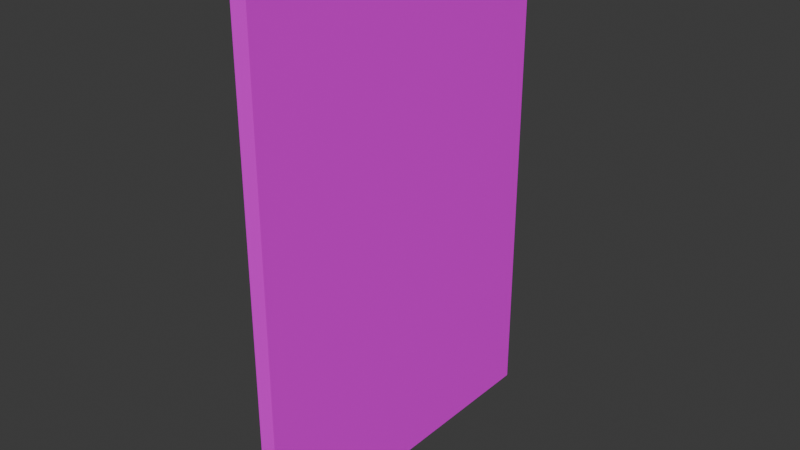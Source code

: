 # Source: missing_cat_posterblend.blend  (saved by Blender 4.0.36; exported with 4.5.12 LTS)
import bpy
from mathutils import Matrix  # noqa: F401  (used for matrix-valued properties, if any)

bpy.ops.wm.read_factory_settings(use_empty=True)
scene = bpy.context.scene
scene.name = 'Scene'

# ---- collections
col_collection = bpy.data.collections.new('Collection'); scene.collection.children.link(col_collection)

# ---- images (referenced by path relative to the original .blend; pixels are not part of the script)
import os
ASSET_DIR = os.environ.get("B2B_ASSET_DIR", "")  # directory of the original .blend (textures are referenced by path, not embedded)
HERE = os.path.dirname(os.path.abspath(__file__))  # packed textures are extracted next to this script under _unpacked/

def load_image(name, relpath, width, height, colorspace="sRGB"):
    """Load a texture the original file referenced (path relative to the .blend, or extracted next to this script)."""
    p = next((c for c in (os.path.join(HERE, relpath), os.path.join(ASSET_DIR, relpath)) if relpath and os.path.exists(c)), "")
    if p:
        img = bpy.data.images.load(p, check_existing=True)
        img.name = name
    else:  # same state as the original file: an image datablock whose file is absent (Cycles renders it pink)
        img = bpy.data.images.new(name, width, height)
        img.source = "FILE"
        img.filepath = "//" + (relpath or name)
    img.colorspace_settings.name = colorspace
    return img
img_missing_poster_png = load_image('missing poster.png', 'missing poster.png', 1024, 1024, 'sRGB')

# ---- materials (node trees are filled in below, after node groups)
mat_material_001 = bpy.data.materials.new('Material.001')
mat_material_001.use_transparent_shadow = False

# ---- material node trees
mat_material_001.use_nodes = True; mat_material_001.node_tree.nodes.clear()
_N = mat_material_001.node_tree.nodes; _L = mat_material_001.node_tree.links
n0 = _N.new('ShaderNodeBsdfPrincipled'); n0.name = 'Principled BSDF'; n0.location = (10, 300)
n0.inputs[3].default_value = 1.45
n1 = _N.new('ShaderNodeOutputMaterial'); n1.name = 'Material Output'; n1.location = (300, 300)
n2 = _N.new('ShaderNodeTexImage'); n2.name = 'Image Texture'; n2.location = (-280, 275)
n2.image = img_missing_poster_png
_L.new(n0.outputs[0], n1.inputs[0])
_L.new(n2.outputs[0], n0.inputs[0])
n1.is_active_output = True

# ---- world
world_world = bpy.data.worlds.new('World'); scene.world = world_world
world_world.use_nodes = True; world_world.node_tree.nodes.clear()
_N = world_world.node_tree.nodes; _L = world_world.node_tree.links
n0 = _N.new('ShaderNodeOutputWorld'); n0.name = 'World Output'; n0.location = (300, 300)
n1 = _N.new('ShaderNodeBackground'); n1.name = 'Background'; n1.location = (10, 300)
n1.inputs[0].default_value = (0.05088, 0.05088, 0.05088, 1.0)
_L.new(n1.outputs[0], n0.inputs[0])
n0.is_active_output = True
world_world.color = (0.05088, 0.05088, 0.05088)
world_world.use_sun_shadow = False
world_world.sun_shadow_jitter_overblur = 0.0

# ---- meshes
me_cube_001 = bpy.data.meshes.new('Cube.001')
me_cube_001.from_pydata([(-1.0, -1.0, -1.0), (-1.0, -1.0, 1.0), (-1.0, 1.0, -1.0), (-1.0, 1.0, 1.0), (1.0, -1.0, -1.0), (1.0, -1.0, 1.0), (1.0, 1.0, -1.0), (1.0, 1.0, 1.0)], [], [(0, 1, 3, 2), (2, 3, 7, 6), (6, 7, 5, 4), (4, 5, 1, 0), (2, 6, 4, 0), (7, 3, 1, 5)])
_uv = me_cube_001.uv_layers.new(name='UVMap')
_uv.uv.foreach_set('vector', [1.008, 0.00492, 0.9915, 1.002, -0.008213, 0.9927, 0.008467, -0.004666, 0.02263, 0.4204, 0.02263, 0.3369, 0.1329, 0.3369, 0.1329, 0.4204, 0.9999, 8.7e-05, 0.9999, 0.9951, 8.7e-05, 0.9951, 8.696e-05, 8.7e-05, 0.375, 0.75, 0.625, 0.75, 0.625, 1.0, 0.375, 1.0, 0.125, 0.5, 0.375, 0.5, 0.375, 0.75, 0.125, 0.75, 0.03923, 0.4006, 0.03923, 0.3566, 0.09728, 0.3566, 0.09728, 0.4006])
me_cube_001.materials.append(mat_material_001)
me_cube_001.update()

# ---- objects
ob_cube = bpy.data.objects.new('Cube', me_cube_001)

# ---- transforms, parenting, visibility, modifiers, constraints
ob_cube.location = (0.0, 0.0, 0.0)
ob_cube.scale = (0.1204, 2.585, 3.726)

# ---- collection membership
col_collection.objects.link(ob_cube)

# ---- scene / render settings (as saved in the file)
scene.frame_start = 1; scene.frame_end = 250; scene.frame_set(1)
scene.render.engine = 'BLENDER_EEVEE_NEXT'
scene.cycles.sampling_pattern = 'TABULATED_SOBOL'
bpy.context.view_layer.update()

# ---- added for rendering (the .blend has no active camera and no usable light): camera, sun
cam_auto = bpy.data.cameras.new('AutoCamera')
cam_auto.lens = 50.0
cam_auto.sensor_width = 36.0
cam_auto.clip_end = 1000.0
ob_auto_camera = bpy.data.objects.new('AutoCamera', cam_auto)
scene.collection.objects.link(ob_auto_camera)
ob_auto_camera.location = (8.39381, -10.0726, 6.71505)
ob_auto_camera.rotation_euler = (1.09748, -7.21219e-08, 0.694738)
scene.camera = ob_auto_camera
light_auto_sun = bpy.data.lights.new('AutoSun', 'SUN')
light_auto_sun.energy = 3.0
light_auto_sun.angle = 0.0523599
ob_auto_sun = bpy.data.objects.new('AutoSun', light_auto_sun)
scene.collection.objects.link(ob_auto_sun)
ob_auto_sun.rotation_euler = (0.872665, 0.174533, 0.523599)
bpy.context.view_layer.update()
